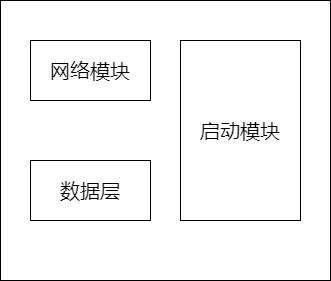

The diagram above was exported from draw.io. Its source (the exported page's mxGraphModel, read from the mxfile embedded in the PNG):
<mxGraphModel dx="365" dy="815" grid="1" gridSize="10" guides="1" tooltips="1" connect="1" arrows="1" fold="1" page="1" pageScale="1" pageWidth="827" pageHeight="1169" math="0" shadow="0">
  <root>
    <mxCell id="0" />
    <mxCell id="1" parent="0" />
    <mxCell id="lbm8q9y7rsBGIXRq_9nX-4" value="" style="rounded=0;whiteSpace=wrap;html=1;" vertex="1" parent="1">
      <mxGeometry x="20" y="150" width="330" height="280" as="geometry" />
    </mxCell>
    <mxCell id="lbm8q9y7rsBGIXRq_9nX-1" value="网络模块" style="rounded=0;whiteSpace=wrap;html=1;fontSize=20;" vertex="1" parent="1">
      <mxGeometry x="50" y="190" width="120" height="60" as="geometry" />
    </mxCell>
    <mxCell id="lbm8q9y7rsBGIXRq_9nX-2" value="数据层" style="rounded=0;whiteSpace=wrap;html=1;fontSize=20;" vertex="1" parent="1">
      <mxGeometry x="50" y="310" width="120" height="60" as="geometry" />
    </mxCell>
    <mxCell id="lbm8q9y7rsBGIXRq_9nX-3" value="启动模块" style="rounded=0;whiteSpace=wrap;html=1;fontSize=20;" vertex="1" parent="1">
      <mxGeometry x="200" y="190" width="120" height="180" as="geometry" />
    </mxCell>
  </root>
</mxGraphModel>